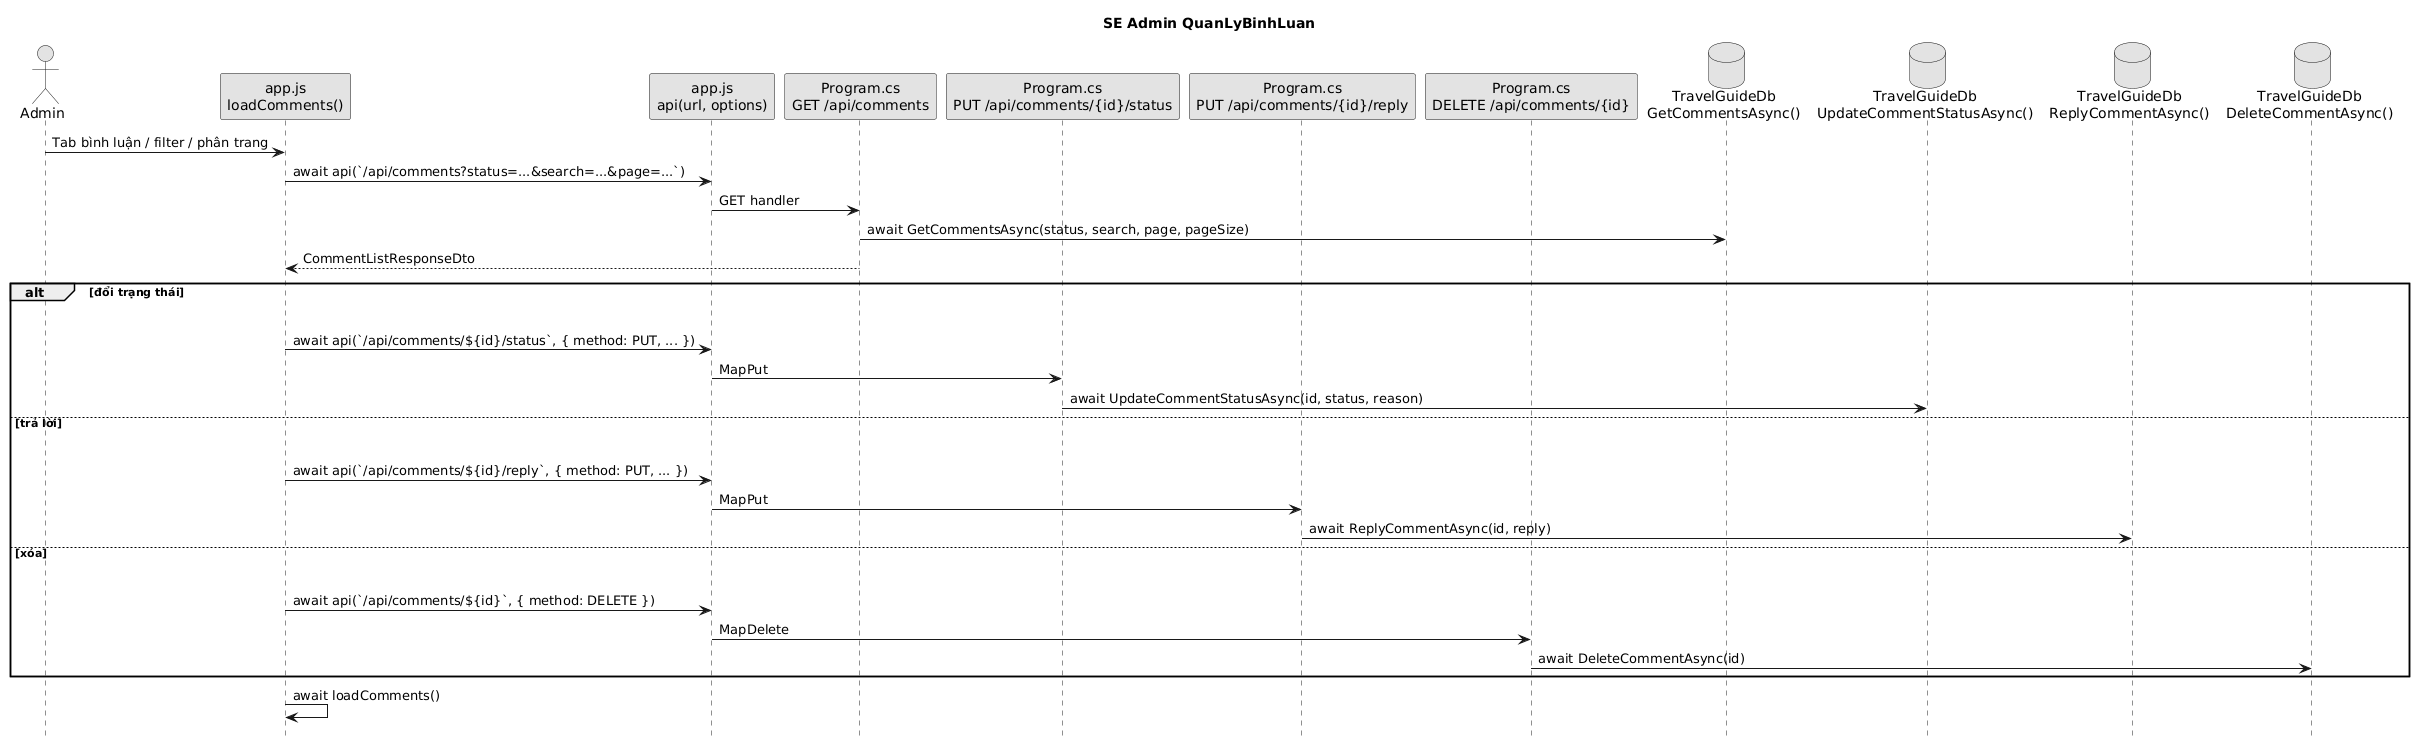

The diagram above was rendered by PlantUML. Its source (embedded in the PNG):
@startuml
title SE Admin QuanLyBinhLuan
skinparam shadowing false
skinparam monochrome true
hide footbox
actor Admin as A
participant "app.js\nloadComments()" as FE
participant "app.js\napi(url, options)" as APIJS
participant "Program.cs\nGET /api/comments" as GET
participant "Program.cs\nPUT /api/comments/{id}/status" as STATUS
participant "Program.cs\nPUT /api/comments/{id}/reply" as REPLY
participant "Program.cs\nDELETE /api/comments/{id}" as DEL
database "TravelGuideDb\nGetCommentsAsync()" as DBGET
database "TravelGuideDb\nUpdateCommentStatusAsync()" as DBST
database "TravelGuideDb\nReplyCommentAsync()" as DBRP
database "TravelGuideDb\nDeleteCommentAsync()" as DBDL
A -> FE : Tab bình luận / filter / phân trang
FE -> APIJS : await api(`/api/comments?status=...&search=...&page=...`)
APIJS -> GET : GET handler
GET -> DBGET : await GetCommentsAsync(status, search, page, pageSize)
GET --> FE : CommentListResponseDto
alt đổi trạng thái
  A -[hidden]-> FE
  APIJS -[hidden]-> DEL
  FE -> APIJS : await api(`/api/comments/${id}/status`, { method: PUT, ... })
  APIJS -> STATUS : MapPut
  STATUS -> DBST : await UpdateCommentStatusAsync(id, status, reason)
else trả lời
  A -[hidden]-> FE
  APIJS -[hidden]-> DEL
  FE -> APIJS : await api(`/api/comments/${id}/reply`, { method: PUT, ... })
  APIJS -> REPLY : MapPut
  REPLY -> DBRP : await ReplyCommentAsync(id, reply)
else xóa
  A -[hidden]-> FE
  APIJS -[hidden]-> DEL
  FE -> APIJS : await api(`/api/comments/${id}`, { method: DELETE })
  APIJS -> DEL : MapDelete
  DEL -> DBDL : await DeleteCommentAsync(id)
end
FE -> FE : await loadComments()
@enduml